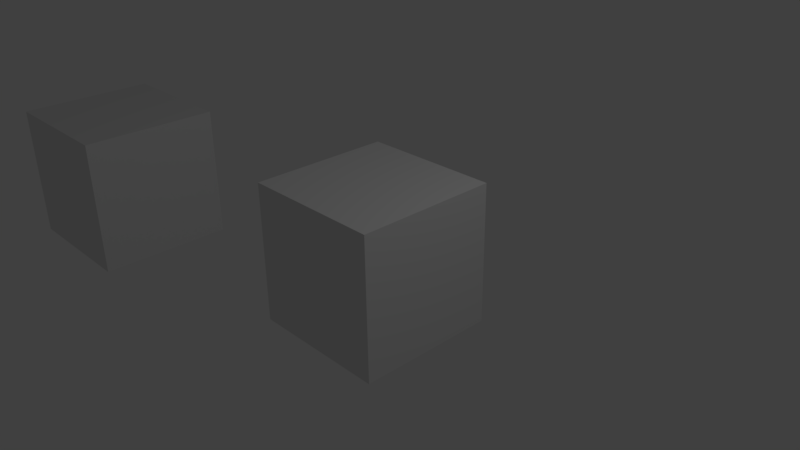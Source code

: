 # Source: save.blend  (saved by Blender 2.77.0; exported with 4.5.12 LTS)
import bpy
from mathutils import Matrix  # noqa: F401  (used for matrix-valued properties, if any)

bpy.ops.wm.read_factory_settings(use_empty=True)
scene = bpy.context.scene
scene.name = 'Scene'

# ---- collections
col_collection_1 = bpy.data.collections.new('Collection 1'); scene.collection.children.link(col_collection_1)

# ---- materials (node trees are filled in below, after node groups)
mat_material = bpy.data.materials.new('Material')
mat_material.alpha_threshold = 0.0
mat_material.use_transparent_shadow = False
mat_material.roughness = 0.5
mat_material.line_color = (0.0, 0.0, 0.0, 1.0)

# ---- material node trees

# ---- world
world_world = bpy.data.worlds.new('World'); scene.world = world_world
world_world.color = (0.05088, 0.05088, 0.05088)
world_world.use_sun_shadow = False
world_world.sun_shadow_jitter_overblur = 0.0
world_world.cycles.sampling_method = 'MANUAL'

# ---- cameras
cam_camera = bpy.data.cameras.new('Camera')
cam_camera.clip_end = 100.0
cam_camera.lens = 35.0
cam_camera.sensor_width = 32.0
cam_camera.sensor_height = 18.0
cam_camera.ortho_scale = 7.314
cam_camera.dof.focus_distance = 0.0
cam_camera.dof.aperture_fstop = 128.0

# ---- lights
light_lamp = bpy.data.lights.new('Lamp', 'POINT')
light_lamp.transmission_factor = 0.0
light_lamp.cutoff_distance = 30.0
light_lamp.energy = 100.0
light_lamp.shadow_buffer_clip_start = 1.001
light_lamp.shadow_soft_size = 0.1
light_lamp.shadow_maximum_resolution = 0.006
light_lamp.use_absolute_resolution = True

# ---- meshes
me_cube_001 = bpy.data.meshes.new('Cube.001')
me_cube_001.from_pydata([(-1.0, -1.0, -1.0), (-1.0, -1.0, 1.0), (-1.0, 1.0, -1.0), (-1.0, 1.0, 1.0), (1.0, -1.0, -1.0), (1.0, -1.0, 1.0), (1.0, 1.0, -1.0), (1.0, 1.0, 1.0)], [], [(1, 3, 2, 0), (3, 7, 6, 2), (7, 5, 4, 6), (5, 1, 0, 4), (0, 2, 6, 4), (5, 7, 3, 1)])
me_cube_001.use_remesh_preserve_volume = False
me_cube_001.use_remesh_preserve_attributes = False
me_cube_001.use_mirror_vertex_groups = False
me_cube_001.update()
me_cube = bpy.data.meshes.new('Cube')
me_cube.from_pydata([(1.0, 1.0, -1.0), (1.0, -1.0, -1.0), (-1.0, -1.0, -1.0), (-1.0, 1.0, -1.0), (1.0, 1.0, 1.0), (1.0, -1.0, 1.0), (-1.0, -1.0, 1.0), (-1.0, 1.0, 1.0)], [], [(0, 1, 2, 3), (4, 7, 6, 5), (0, 4, 5, 1), (1, 5, 6, 2), (2, 6, 7, 3), (4, 0, 3, 7)])
me_cube.materials.append(mat_material)
me_cube.use_remesh_preserve_volume = False
me_cube.use_remesh_preserve_attributes = False
me_cube.use_mirror_vertex_groups = False
me_cube.update()

# ---- objects
ob_cube_001 = bpy.data.objects.new('Cube.001', me_cube_001)
ob_cube = bpy.data.objects.new('Cube', me_cube)
ob_lamp = bpy.data.objects.new('Lamp', light_lamp)
ob_camera = bpy.data.objects.new('Camera', cam_camera)

# ---- transforms, parenting, visibility, modifiers, constraints
ob_cube_001.location = (-4.736, -0.962, 0.0)
ob_cube_001.lineart.crease_threshold = 0.0
ob_cube.location = (0.0, 0.0, 0.0)
ob_cube.lock_rotations_4d = False
ob_cube.empty_display_type = 'ARROWS'
ob_cube.lineart.crease_threshold = 0.0
ob_lamp.location = (4.076, 1.005, 5.904)
ob_lamp.rotation_euler = (0.6503, 0.05522, 1.866)
ob_lamp.lock_rotations_4d = False
ob_lamp.empty_display_type = 'ARROWS'
ob_lamp.color = (0.0, 0.0, 0.0, 0.0)
ob_lamp.lineart.crease_threshold = 0.0
ob_camera.location = (7.481, -6.508, 5.344)
ob_camera.rotation_euler = (1.109, 0.01082, 0.8149)
ob_camera.lock_rotations_4d = False
ob_camera.empty_display_type = 'ARROWS'
ob_camera.color = (0.0, 0.0, 0.0, 0.0)
ob_camera.display_type = 'WIRE'
ob_camera.lineart.crease_threshold = 0.0

# ---- collection membership
col_collection_1.objects.link(ob_cube_001)
col_collection_1.objects.link(ob_cube)
col_collection_1.objects.link(ob_lamp)
col_collection_1.objects.link(ob_camera)

# ---- scene / render settings (as saved in the file)
scene.camera = ob_camera
scene.frame_start = 1; scene.frame_end = 250; scene.frame_set(1)
scene.render.engine = 'BLENDER_EEVEE_NEXT'
scene.render.resolution_percentage = 50
scene.render.dither_intensity = 0.0
scene.cycles.use_denoising = False
scene.cycles.samples = 128
scene.cycles.sampling_pattern = 'TABULATED_SOBOL'
scene.cycles.light_sampling_threshold = 0.0
scene.cycles.use_adaptive_sampling = False
scene.cycles.use_light_tree = False
scene.cycles.blur_glossy = 0.0
scene.cycles.sample_clamp_indirect = 0.0
scene.view_settings.view_transform = 'Standard'
bpy.context.view_layer.update()

